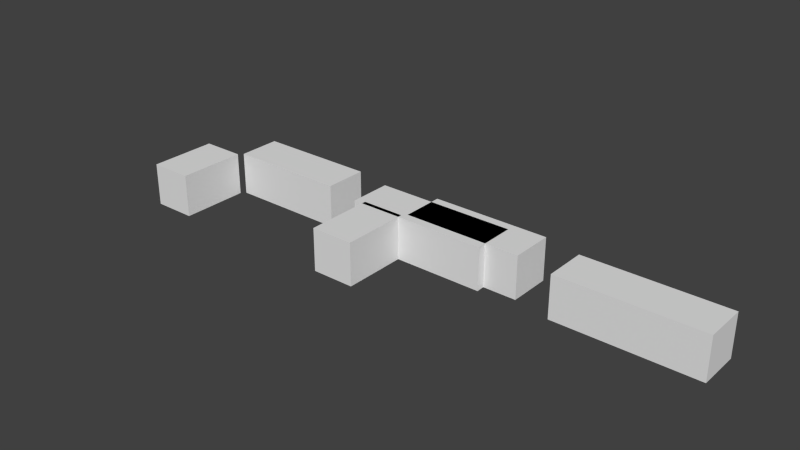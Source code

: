 # Source: keyboard-test.blend  (saved by Blender 2.75.0; exported with 4.5.12 LTS)
import bpy
from mathutils import Matrix  # noqa: F401  (used for matrix-valued properties, if any)

bpy.ops.wm.read_factory_settings(use_empty=True)
scene = bpy.context.scene
scene.name = 'Scene'

# ---- collections
col_collection_1 = bpy.data.collections.new('Collection 1'); scene.collection.children.link(col_collection_1)

# ---- world
world_world = bpy.data.worlds.new('World'); scene.world = world_world
world_world.color = (0.05088, 0.05088, 0.05088)
world_world.use_sun_shadow = False
world_world.sun_shadow_jitter_overblur = 0.0
world_world.cycles.sampling_method = 'MANUAL'
world_world.cycles.sample_map_resolution = 256

# ---- meshes
me_cube_001 = bpy.data.meshes.new('Cube.001')
me_cube_001.from_pydata([(0.8069, -0.3311, 0.244), (0.8069, -0.06892, 0.244), (0.8069, -0.06892, 0.5062), (0.8069, -0.3311, 0.5062), (0.08179, -0.3311, 0.244), (0.08179, -0.06892, 0.244), (0.08179, -0.06892, 0.5062), (0.08179, -0.3311, 0.5062), (1.903, -0.3838, 0.244), (1.903, -0.1217, 0.244), (1.903, -0.1217, 0.5062), (1.903, -0.3838, 0.5062), (1.04, -0.3838, 0.244), (1.04, -0.1217, 0.244), (1.04, -0.1217, 0.5062), (1.04, -0.3838, 0.5062), (0.05836, -0.3576, 0.244), (-0.2038, -0.3576, 0.244), (-0.2038, -0.3576, 0.5062), (0.05836, -0.3576, 0.5062), (0.05836, -0.7744, 0.244), (-0.2038, -0.7744, 0.244), (-0.2038, -0.7744, 0.5062), (0.05836, -0.7744, 0.5062)], [], [(4, 5, 1, 0), (5, 6, 2, 1), (6, 7, 3, 2), (7, 4, 0, 3), (0, 1, 2, 3), (7, 6, 5, 4), (12, 13, 9, 8), (13, 14, 10, 9), (14, 15, 11, 10), (15, 12, 8, 11), (8, 9, 10, 11), (15, 14, 13, 12), (20, 21, 17, 16), (21, 22, 18, 17), (22, 23, 19, 18), (23, 20, 16, 19), (16, 17, 18, 19), (23, 22, 21, 20)])
me_cube_001.use_remesh_preserve_volume = False
me_cube_001.use_remesh_preserve_attributes = False
me_cube_001.use_mirror_vertex_groups = False
me_cube_001.update()
me_cube = bpy.data.meshes.new('Cube')
me_cube.from_pydata([(-0.4931, -0.3311, 0.244), (-0.4931, -0.06892, 0.244), (-0.4931, -0.06892, 0.5062), (-0.4931, -0.3311, 0.5062), (-1.218, -0.3311, 0.244), (-1.218, -0.06892, 0.244), (-1.218, -0.06892, 0.5062), (-1.218, -0.3311, 0.5062), (0.6025, -0.3838, 0.244), (0.6025, -0.1217, 0.244), (0.6025, -0.1217, 0.5062), (0.6025, -0.3838, 0.5062), (-0.2596, -0.3838, 0.244), (-0.2596, -0.1217, 0.244), (-0.2596, -0.1217, 0.5062), (-0.2596, -0.3838, 0.5062), (-1.242, -0.3576, 0.244), (-1.504, -0.3576, 0.244), (-1.504, -0.3576, 0.5062), (-1.242, -0.3576, 0.5062), (-1.242, -0.7744, 0.244), (-1.504, -0.7744, 0.244), (-1.504, -0.7744, 0.5062), (-1.242, -0.7744, 0.5062)], [], [(4, 5, 1, 0), (5, 6, 2, 1), (6, 7, 3, 2), (7, 4, 0, 3), (0, 1, 2, 3), (7, 6, 5, 4), (12, 13, 9, 8), (13, 14, 10, 9), (14, 15, 11, 10), (15, 12, 8, 11), (8, 9, 10, 11), (15, 14, 13, 12), (20, 21, 17, 16), (21, 22, 18, 17), (22, 23, 19, 18), (23, 20, 16, 19), (16, 17, 18, 19), (23, 22, 21, 20)])
me_cube.use_remesh_preserve_volume = False
me_cube.use_remesh_preserve_attributes = False
me_cube.use_mirror_vertex_groups = False
me_cube.update()
arm_armature = bpy.data.armatures.new('Armature')  # bones are not reproduced

# ---- objects
ob_arm_rig = bpy.data.objects.new('arm_rig', arm_armature)
ob_cube_001 = bpy.data.objects.new('Cube.001', me_cube_001)
ob_cube = bpy.data.objects.new('Cube', me_cube)

# ---- transforms, parenting, visibility, modifiers, constraints
ob_arm_rig.location = (0.0, 0.00247, 0.0)
ob_arm_rig.lock_rotation = (False, True, True)
ob_arm_rig.lineart.crease_threshold = 0.0
ob_cube_001.parent = ob_arm_rig
ob_cube_001.location = (2.391e-17, 0.2286, -0.3758)
ob_cube_001.lineart.crease_threshold = 0.0
_vg = ob_cube_001.vertex_groups.new(name='forearm.L')
_vg.add([8, 9, 10, 11, 12, 13, 14, 15], 1.0, 'REPLACE')
_vg = ob_cube_001.vertex_groups.new(name='upperarm.L')
_vg.add([0, 1, 2, 3, 4, 5, 6, 7], 1.0, 'REPLACE')
_vg = ob_cube_001.vertex_groups.new(name='shoulder.L')
_vg.add([16, 17, 18, 19, 20, 21, 22, 23], 1.0, 'REPLACE')
_vg = ob_cube_001.vertex_groups.new(name='shoulder.R')
_vg = ob_cube_001.vertex_groups.new(name='upperarm.R')
_vg = ob_cube_001.vertex_groups.new(name='forearm.R')
_m = ob_cube_001.modifiers.new('Armature', 'ARMATURE')
_m.object = ob_arm_rig
ob_cube.parent = ob_arm_rig
ob_cube.location = (2.391e-17, 0.2286, -0.3758)
ob_cube.hide_viewport = True
ob_cube.lineart.crease_threshold = 0.0
_vg = ob_cube.vertex_groups.new(name='forearm.L')
_vg = ob_cube.vertex_groups.new(name='upperarm.L')
_vg = ob_cube.vertex_groups.new(name='shoulder.L')
_vg = ob_cube.vertex_groups.new(name='shoulder.R')
_vg.add([16, 17, 18, 19, 20, 21, 22, 23], 1.0, 'REPLACE')
_vg = ob_cube.vertex_groups.new(name='upperarm.R')
_vg.add([0, 1, 2, 3, 4, 5, 6, 7], 1.0, 'REPLACE')
_vg = ob_cube.vertex_groups.new(name='forearm.R')
_vg.add([8, 9, 10, 11, 12, 13, 14, 15], 1.0, 'REPLACE')
_m = ob_cube.modifiers.new('Armature', 'ARMATURE')
_m.object = ob_arm_rig

# ---- collection membership
col_collection_1.objects.link(ob_arm_rig)
col_collection_1.objects.link(ob_cube_001)
col_collection_1.objects.link(ob_cube)

# ---- scene / render settings (as saved in the file)
scene.frame_start = 1; scene.frame_end = 21; scene.frame_set(0)
scene.render.engine = 'BLENDER_EEVEE_NEXT'
scene.render.resolution_percentage = 50
scene.render.dither_intensity = 0.0
scene.cycles.use_denoising = False
scene.cycles.samples = 10
scene.cycles.sampling_pattern = 'TABULATED_SOBOL'
scene.cycles.light_sampling_threshold = 0.0
scene.cycles.use_adaptive_sampling = False
scene.cycles.use_light_tree = False
scene.cycles.blur_glossy = 0.0
scene.cycles.volume_bounces = 1
scene.cycles.pixel_filter_type = 'GAUSSIAN'
scene.cycles.sample_clamp_indirect = 0.0
scene.view_settings.view_transform = 'Standard'
bpy.context.view_layer.update()

# ---- added for rendering (the .blend has no active camera and no usable light): camera, sun
cam_auto = bpy.data.cameras.new('AutoCamera')
cam_auto.lens = 50.0
cam_auto.sensor_width = 36.0
cam_auto.clip_end = 1000.0
ob_auto_camera = bpy.data.objects.new('AutoCamera', cam_auto)
scene.collection.objects.link(ob_auto_camera)
ob_auto_camera.location = (3.52075, -4.2918, 2.84434)
ob_auto_camera.rotation_euler = (1.09748, -7.21219e-08, 0.694738)
scene.camera = ob_auto_camera
light_auto_sun = bpy.data.lights.new('AutoSun', 'SUN')
light_auto_sun.energy = 3.0
light_auto_sun.angle = 0.0523599
ob_auto_sun = bpy.data.objects.new('AutoSun', light_auto_sun)
scene.collection.objects.link(ob_auto_sun)
ob_auto_sun.rotation_euler = (0.872665, 0.174533, 0.523599)
bpy.context.view_layer.update()
